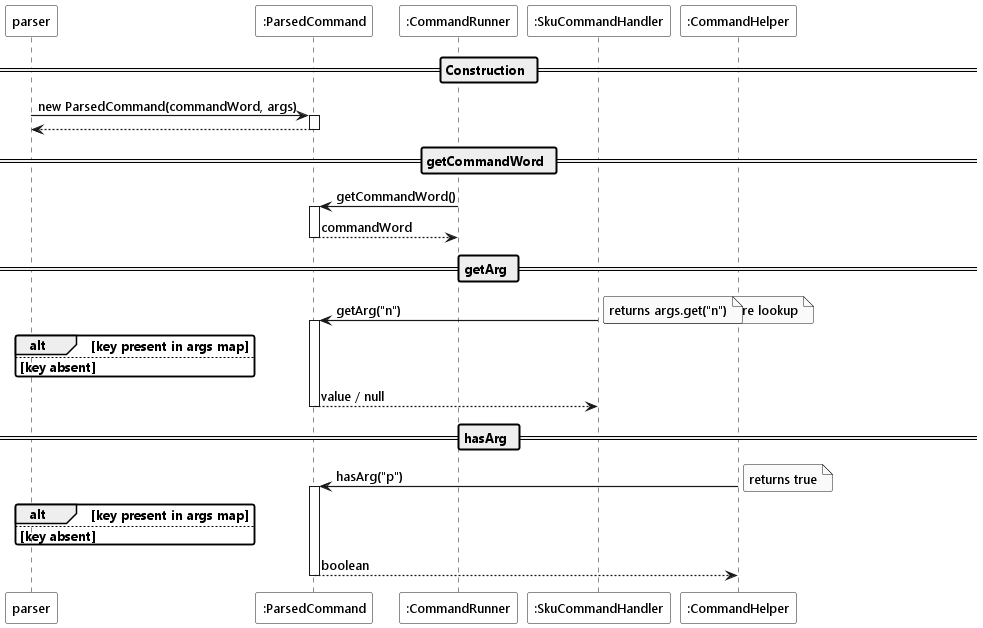

The diagram above was rendered by PlantUML. Its source (embedded in the PNG):
@startuml
!include ../style.puml

Participant "parser" as parser LOGIC_COLOR
Participant ":ParsedCommand" as cmd LOGIC_COLOR_T1
Participant ":CommandRunner" as runner LOGIC_COLOR
Participant ":SkuCommandHandler" as skuHandler LOGIC_COLOR_T2
Participant ":CommandHelper" as helper LOGIC_COLOR_T1

== Construction ==

parser -> cmd ++ : new ParsedCommand(commandWord, args)
return

== getCommandWord ==

runner -> cmd ++ : getCommandWord()
return commandWord

== getArg ==

skuHandler -> cmd ++ : getArg("n")

note right : key is lowercased before lookup

alt key present in args map
    note right : returns args.get("n")
else key absent
    note right : returns null
end

return value / null

== hasArg ==

helper -> cmd ++ : hasArg("p")

alt key present in args map
    note right : returns true
else key absent
    note right : returns false
end

return boolean
@enduml